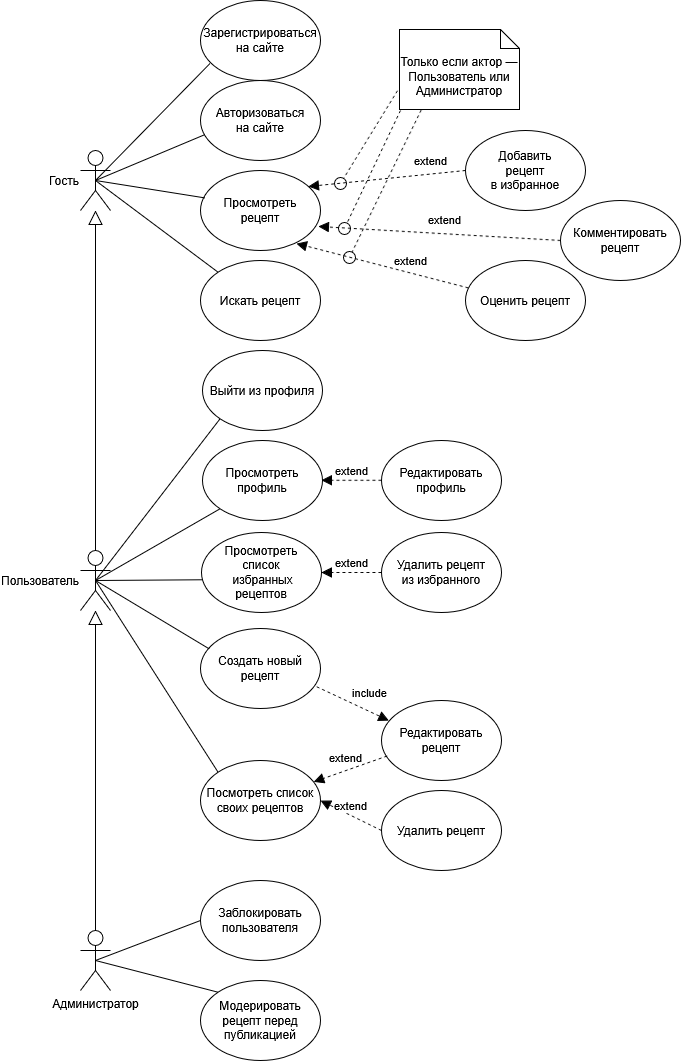

The diagram above was exported from draw.io. Its source (the exported page's mxGraphModel, read from the mxfile embedded in the PNG):
<mxGraphModel dx="1127" dy="781" grid="1" gridSize="10" guides="1" tooltips="1" connect="1" arrows="1" fold="1" page="1" pageScale="1" pageWidth="827" pageHeight="1169" math="0" shadow="0">
  <root>
    <mxCell id="0" />
    <mxCell id="1" parent="0" />
    <mxCell id="0UNbBHlHOz3HFfqeEK-B-40" value="" style="endArrow=none;html=1;rounded=0;entryX=0.5;entryY=0.5;entryDx=0;entryDy=0;entryPerimeter=0;exitX=0;exitY=1;exitDx=0;exitDy=0;" edge="1" parent="1" source="0UNbBHlHOz3HFfqeEK-B-13" target="0UNbBHlHOz3HFfqeEK-B-2">
      <mxGeometry width="50" height="50" relative="1" as="geometry">
        <mxPoint x="430" y="310" as="sourcePoint" />
        <mxPoint x="550" y="180" as="targetPoint" />
      </mxGeometry>
    </mxCell>
    <mxCell id="0UNbBHlHOz3HFfqeEK-B-39" value="" style="endArrow=none;html=1;rounded=0;entryX=0.5;entryY=0.5;entryDx=0;entryDy=0;entryPerimeter=0;exitX=0;exitY=1;exitDx=0;exitDy=0;" edge="1" parent="1" source="0UNbBHlHOz3HFfqeEK-B-12" target="0UNbBHlHOz3HFfqeEK-B-2">
      <mxGeometry width="50" height="50" relative="1" as="geometry">
        <mxPoint x="505" y="350" as="sourcePoint" />
        <mxPoint x="625" y="220" as="targetPoint" />
      </mxGeometry>
    </mxCell>
    <mxCell id="0UNbBHlHOz3HFfqeEK-B-1" value="Гость" style="shape=umlActor;verticalLabelPosition=middle;verticalAlign=middle;html=1;outlineConnect=0;labelPosition=left;align=right;" vertex="1" parent="1">
      <mxGeometry x="90" y="150" width="30" height="60" as="geometry" />
    </mxCell>
    <mxCell id="0UNbBHlHOz3HFfqeEK-B-3" value="Администратор" style="shape=umlActor;verticalLabelPosition=bottom;verticalAlign=top;html=1;outlineConnect=0;labelPosition=center;align=center;" vertex="1" parent="1">
      <mxGeometry x="90" y="930" width="30" height="60" as="geometry" />
    </mxCell>
    <mxCell id="0UNbBHlHOz3HFfqeEK-B-5" value="&lt;div&gt;Просмотреть&lt;/div&gt;&lt;div&gt;рецепт&lt;/div&gt;" style="ellipse;whiteSpace=wrap;html=1;" vertex="1" parent="1">
      <mxGeometry x="210" y="170" width="120" height="80" as="geometry" />
    </mxCell>
    <mxCell id="0UNbBHlHOz3HFfqeEK-B-7" value="Искать рецепт" style="ellipse;whiteSpace=wrap;html=1;" vertex="1" parent="1">
      <mxGeometry x="210" y="260" width="120" height="80" as="geometry" />
    </mxCell>
    <mxCell id="0UNbBHlHOz3HFfqeEK-B-8" value="Зарегистрироваться на сайте" style="ellipse;whiteSpace=wrap;html=1;" vertex="1" parent="1">
      <mxGeometry x="210" width="120" height="80" as="geometry" />
    </mxCell>
    <mxCell id="0UNbBHlHOz3HFfqeEK-B-10" value="&lt;div&gt;Авторизоваться&lt;/div&gt;&lt;div&gt;на сайте&lt;/div&gt;" style="ellipse;whiteSpace=wrap;html=1;" vertex="1" parent="1">
      <mxGeometry x="210" y="80" width="120" height="80" as="geometry" />
    </mxCell>
    <mxCell id="0UNbBHlHOz3HFfqeEK-B-13" value="Просмотреть профиль" style="ellipse;whiteSpace=wrap;html=1;" vertex="1" parent="1">
      <mxGeometry x="212" y="440" width="120" height="80" as="geometry" />
    </mxCell>
    <mxCell id="0UNbBHlHOz3HFfqeEK-B-15" value="Создать новый рецепт" style="ellipse;whiteSpace=wrap;html=1;" vertex="1" parent="1">
      <mxGeometry x="210" y="628" width="120" height="80" as="geometry" />
    </mxCell>
    <mxCell id="0UNbBHlHOz3HFfqeEK-B-16" value="&lt;div&gt;Редактировать рецепт&lt;/div&gt;" style="ellipse;whiteSpace=wrap;html=1;" vertex="1" parent="1">
      <mxGeometry x="391" y="700" width="120" height="80" as="geometry" />
    </mxCell>
    <mxCell id="0UNbBHlHOz3HFfqeEK-B-17" value="Удалить рецепт" style="ellipse;whiteSpace=wrap;html=1;" vertex="1" parent="1">
      <mxGeometry x="391" y="790" width="120" height="80" as="geometry" />
    </mxCell>
    <mxCell id="0UNbBHlHOz3HFfqeEK-B-18" value="&lt;div&gt;Добавить&lt;/div&gt;&lt;div&gt;рецепт&lt;/div&gt;&lt;div&gt;в избранное&lt;/div&gt;" style="ellipse;whiteSpace=wrap;html=1;" vertex="1" parent="1">
      <mxGeometry x="475" y="130" width="120" height="80" as="geometry" />
    </mxCell>
    <mxCell id="0UNbBHlHOz3HFfqeEK-B-19" value="&lt;div&gt;Удалить рецепт&lt;/div&gt;&lt;div&gt;из избранного&lt;/div&gt;" style="ellipse;whiteSpace=wrap;html=1;" vertex="1" parent="1">
      <mxGeometry x="391" y="532" width="120" height="80" as="geometry" />
    </mxCell>
    <mxCell id="0UNbBHlHOz3HFfqeEK-B-21" value="Комментировать рецепт" style="ellipse;whiteSpace=wrap;html=1;" vertex="1" parent="1">
      <mxGeometry x="570" y="200" width="120" height="80" as="geometry" />
    </mxCell>
    <mxCell id="0UNbBHlHOz3HFfqeEK-B-22" value="Оценить рецепт" style="ellipse;whiteSpace=wrap;html=1;" vertex="1" parent="1">
      <mxGeometry x="475" y="260" width="120" height="80" as="geometry" />
    </mxCell>
    <mxCell id="0UNbBHlHOz3HFfqeEK-B-23" value="Модерировать рецепт перед публикацией" style="ellipse;whiteSpace=wrap;html=1;" vertex="1" parent="1">
      <mxGeometry x="210" y="980" width="120" height="80" as="geometry" />
    </mxCell>
    <mxCell id="0UNbBHlHOz3HFfqeEK-B-24" value="Заблокировать пользователя" style="ellipse;whiteSpace=wrap;html=1;" vertex="1" parent="1">
      <mxGeometry x="210" y="880" width="120" height="80" as="geometry" />
    </mxCell>
    <mxCell id="0UNbBHlHOz3HFfqeEK-B-25" value="" style="endArrow=none;html=1;rounded=0;entryX=0.5;entryY=0.5;entryDx=0;entryDy=0;entryPerimeter=0;exitX=0.034;exitY=0.342;exitDx=0;exitDy=0;exitPerimeter=0;" edge="1" parent="1" source="0UNbBHlHOz3HFfqeEK-B-5" target="0UNbBHlHOz3HFfqeEK-B-1">
      <mxGeometry width="50" height="50" relative="1" as="geometry">
        <mxPoint x="380" y="310" as="sourcePoint" />
        <mxPoint x="430" y="260" as="targetPoint" />
      </mxGeometry>
    </mxCell>
    <mxCell id="0UNbBHlHOz3HFfqeEK-B-27" value="" style="endArrow=none;html=1;rounded=0;entryX=0.5;entryY=0.5;entryDx=0;entryDy=0;entryPerimeter=0;exitX=0;exitY=0;exitDx=0;exitDy=0;" edge="1" parent="1" source="0UNbBHlHOz3HFfqeEK-B-7" target="0UNbBHlHOz3HFfqeEK-B-1">
      <mxGeometry width="50" height="50" relative="1" as="geometry">
        <mxPoint x="370" y="480" as="sourcePoint" />
        <mxPoint x="490" y="320" as="targetPoint" />
      </mxGeometry>
    </mxCell>
    <mxCell id="0UNbBHlHOz3HFfqeEK-B-33" value="" style="endArrow=none;html=1;rounded=0;exitX=0;exitY=0;exitDx=0;exitDy=0;entryX=0.5;entryY=0.5;entryDx=0;entryDy=0;entryPerimeter=0;" edge="1" parent="1" source="0UNbBHlHOz3HFfqeEK-B-23" target="0UNbBHlHOz3HFfqeEK-B-3">
      <mxGeometry width="50" height="50" relative="1" as="geometry">
        <mxPoint x="216.24" y="993.2800000000002" as="sourcePoint" />
        <mxPoint x="730" y="510" as="targetPoint" />
      </mxGeometry>
    </mxCell>
    <mxCell id="0UNbBHlHOz3HFfqeEK-B-34" value="" style="endArrow=none;html=1;rounded=0;exitX=0;exitY=0.5;exitDx=0;exitDy=0;entryX=0.5;entryY=0.5;entryDx=0;entryDy=0;entryPerimeter=0;" edge="1" parent="1" source="0UNbBHlHOz3HFfqeEK-B-24" target="0UNbBHlHOz3HFfqeEK-B-3">
      <mxGeometry width="50" height="50" relative="1" as="geometry">
        <mxPoint x="590" y="550" as="sourcePoint" />
        <mxPoint x="690" y="500" as="targetPoint" />
      </mxGeometry>
    </mxCell>
    <mxCell id="0UNbBHlHOz3HFfqeEK-B-35" value="" style="endArrow=none;html=1;rounded=0;exitX=0.078;exitY=0.789;exitDx=0;exitDy=0;entryX=0.5;entryY=0.5;entryDx=0;entryDy=0;entryPerimeter=0;exitPerimeter=0;" edge="1" parent="1" source="0UNbBHlHOz3HFfqeEK-B-8" target="0UNbBHlHOz3HFfqeEK-B-1">
      <mxGeometry width="50" height="50" relative="1" as="geometry">
        <mxPoint x="380" y="370" as="sourcePoint" />
        <mxPoint x="420" y="250" as="targetPoint" />
      </mxGeometry>
    </mxCell>
    <mxCell id="0UNbBHlHOz3HFfqeEK-B-36" value="" style="endArrow=none;html=1;rounded=0;entryX=0.034;entryY=0.678;entryDx=0;entryDy=0;exitX=0.5;exitY=0.5;exitDx=0;exitDy=0;exitPerimeter=0;entryPerimeter=0;" edge="1" parent="1" source="0UNbBHlHOz3HFfqeEK-B-1" target="0UNbBHlHOz3HFfqeEK-B-10">
      <mxGeometry width="50" height="50" relative="1" as="geometry">
        <mxPoint x="390" y="380" as="sourcePoint" />
        <mxPoint x="510" y="250" as="targetPoint" />
      </mxGeometry>
    </mxCell>
    <mxCell id="0UNbBHlHOz3HFfqeEK-B-42" value="" style="endArrow=none;html=1;rounded=0;entryX=0.072;entryY=0.254;entryDx=0;entryDy=0;exitX=0.5;exitY=0.5;exitDx=0;exitDy=0;exitPerimeter=0;entryPerimeter=0;" edge="1" parent="1" source="0UNbBHlHOz3HFfqeEK-B-2" target="0UNbBHlHOz3HFfqeEK-B-15">
      <mxGeometry width="50" height="50" relative="1" as="geometry">
        <mxPoint x="810" y="250" as="sourcePoint" />
        <mxPoint x="930" y="120" as="targetPoint" />
      </mxGeometry>
    </mxCell>
    <mxCell id="0UNbBHlHOz3HFfqeEK-B-48" value="" style="endArrow=none;html=1;rounded=0;entryX=0.004;entryY=0.591;entryDx=0;entryDy=0;exitX=0.5;exitY=0.5;exitDx=0;exitDy=0;exitPerimeter=0;entryPerimeter=0;" edge="1" parent="1" source="0UNbBHlHOz3HFfqeEK-B-2" target="0UNbBHlHOz3HFfqeEK-B-20">
      <mxGeometry width="50" height="50" relative="1" as="geometry">
        <mxPoint x="845" y="260" as="sourcePoint" />
        <mxPoint x="1068" y="392" as="targetPoint" />
      </mxGeometry>
    </mxCell>
    <mxCell id="0UNbBHlHOz3HFfqeEK-B-2" value="&lt;div&gt;Пользователь&lt;/div&gt;" style="shape=umlActor;verticalLabelPosition=middle;verticalAlign=middle;html=1;outlineConnect=0;labelPosition=left;align=right;" vertex="1" parent="1">
      <mxGeometry x="90" y="550" width="30" height="60" as="geometry" />
    </mxCell>
    <mxCell id="0UNbBHlHOz3HFfqeEK-B-51" value="extend" style="html=1;verticalAlign=bottom;endArrow=block;dashed=1;endSize=8;curved=0;rounded=0;endFill=1;entryX=1;entryY=0.5;entryDx=0;entryDy=0;exitX=0;exitY=0.5;exitDx=0;exitDy=0;" edge="1" parent="1" source="0UNbBHlHOz3HFfqeEK-B-19" target="0UNbBHlHOz3HFfqeEK-B-20">
      <mxGeometry relative="1" as="geometry">
        <mxPoint x="451" y="852" as="sourcePoint" />
        <mxPoint x="371" y="852" as="targetPoint" />
        <mxPoint as="offset" />
      </mxGeometry>
    </mxCell>
    <mxCell id="0UNbBHlHOz3HFfqeEK-B-53" value="extend" style="html=1;verticalAlign=bottom;endArrow=block;dashed=1;endSize=8;curved=0;rounded=0;endFill=1;entryX=0.899;entryY=0.2;entryDx=0;entryDy=0;exitX=0;exitY=0.5;exitDx=0;exitDy=0;entryPerimeter=0;" edge="1" parent="1" source="0UNbBHlHOz3HFfqeEK-B-18" target="0UNbBHlHOz3HFfqeEK-B-5">
      <mxGeometry x="-0.5591" y="-4" relative="1" as="geometry">
        <mxPoint x="447" y="280" as="sourcePoint" />
        <mxPoint x="410" y="319" as="targetPoint" />
        <mxPoint as="offset" />
      </mxGeometry>
    </mxCell>
    <mxCell id="0UNbBHlHOz3HFfqeEK-B-54" value="extend" style="html=1;verticalAlign=bottom;endArrow=block;dashed=1;endSize=8;curved=0;rounded=0;endFill=1;entryX=0.982;entryY=0.7;entryDx=0;entryDy=0;exitX=0;exitY=0.5;exitDx=0;exitDy=0;entryPerimeter=0;" edge="1" parent="1" source="0UNbBHlHOz3HFfqeEK-B-21" target="0UNbBHlHOz3HFfqeEK-B-5">
      <mxGeometry x="-0.0435" y="-4" relative="1" as="geometry">
        <mxPoint x="467.52" y="263.12" as="sourcePoint" />
        <mxPoint x="320" y="236.88" as="targetPoint" />
        <mxPoint as="offset" />
      </mxGeometry>
    </mxCell>
    <mxCell id="0UNbBHlHOz3HFfqeEK-B-56" value="" style="endArrow=block;endFill=0;endSize=12;html=1;rounded=0;exitX=0.5;exitY=0;exitDx=0;exitDy=0;exitPerimeter=0;" edge="1" parent="1" source="0UNbBHlHOz3HFfqeEK-B-2" target="0UNbBHlHOz3HFfqeEK-B-1">
      <mxGeometry width="160" relative="1" as="geometry">
        <mxPoint x="80" y="490" as="sourcePoint" />
        <mxPoint x="140" y="320" as="targetPoint" />
      </mxGeometry>
    </mxCell>
    <mxCell id="0UNbBHlHOz3HFfqeEK-B-57" value="" style="endArrow=block;endFill=0;endSize=12;html=1;rounded=0;exitX=0.5;exitY=0;exitDx=0;exitDy=0;exitPerimeter=0;" edge="1" parent="1" source="0UNbBHlHOz3HFfqeEK-B-3" target="0UNbBHlHOz3HFfqeEK-B-2">
      <mxGeometry width="160" relative="1" as="geometry">
        <mxPoint x="105" y="390" as="sourcePoint" />
        <mxPoint x="90" y="650" as="targetPoint" />
      </mxGeometry>
    </mxCell>
    <mxCell id="0UNbBHlHOz3HFfqeEK-B-12" value="Выйти из профиля" style="ellipse;whiteSpace=wrap;html=1;" vertex="1" parent="1">
      <mxGeometry x="212" y="350" width="120" height="80" as="geometry" />
    </mxCell>
    <mxCell id="0UNbBHlHOz3HFfqeEK-B-20" value="&lt;div&gt;Просмотреть&lt;/div&gt;&lt;div&gt;список&lt;/div&gt;&lt;div&gt;&amp;nbsp;избранных рецептов&lt;/div&gt;" style="ellipse;whiteSpace=wrap;html=1;" vertex="1" parent="1">
      <mxGeometry x="211" y="532" width="120" height="80" as="geometry" />
    </mxCell>
    <mxCell id="0UNbBHlHOz3HFfqeEK-B-61" value="" style="endArrow=none;html=1;rounded=0;exitX=0.5;exitY=0.5;exitDx=0;exitDy=0;exitPerimeter=0;entryX=0;entryY=0;entryDx=0;entryDy=0;" edge="1" parent="1" source="0UNbBHlHOz3HFfqeEK-B-2" target="0UNbBHlHOz3HFfqeEK-B-73">
      <mxGeometry width="50" height="50" relative="1" as="geometry">
        <mxPoint x="70" y="650" as="sourcePoint" />
        <mxPoint x="195" y="790" as="targetPoint" />
      </mxGeometry>
    </mxCell>
    <mxCell id="0UNbBHlHOz3HFfqeEK-B-64" value="Только если актор — Пользователь или Администратор" style="shape=note2;boundedLbl=1;whiteSpace=wrap;html=1;size=19;verticalAlign=top;align=center;" vertex="1" parent="1">
      <mxGeometry x="409" y="29" width="120" height="80" as="geometry" />
    </mxCell>
    <mxCell id="0UNbBHlHOz3HFfqeEK-B-65" value="" style="endArrow=oval;dashed=1;endFill=0;endSize=12;html=1;rounded=0;exitX=-0.017;exitY=0.765;exitDx=0;exitDy=0;exitPerimeter=0;" edge="1" parent="1" source="0UNbBHlHOz3HFfqeEK-B-64">
      <mxGeometry width="160" relative="1" as="geometry">
        <mxPoint x="350" y="309" as="sourcePoint" />
        <mxPoint x="350" y="183" as="targetPoint" />
      </mxGeometry>
    </mxCell>
    <mxCell id="0UNbBHlHOz3HFfqeEK-B-66" value="" style="endArrow=oval;dashed=1;endFill=0;endSize=12;html=1;rounded=0;" edge="1" parent="1">
      <mxGeometry width="160" relative="1" as="geometry">
        <mxPoint x="410" y="110" as="sourcePoint" />
        <mxPoint x="354" y="228" as="targetPoint" />
      </mxGeometry>
    </mxCell>
    <mxCell id="0UNbBHlHOz3HFfqeEK-B-67" value="extend" style="html=1;verticalAlign=bottom;endArrow=block;dashed=1;endSize=8;curved=0;rounded=0;endFill=1;entryX=0.8;entryY=0.913;entryDx=0;entryDy=0;exitX=0.024;exitY=0.343;exitDx=0;exitDy=0;entryPerimeter=0;exitPerimeter=0;" edge="1" parent="1" source="0UNbBHlHOz3HFfqeEK-B-22" target="0UNbBHlHOz3HFfqeEK-B-5">
      <mxGeometry x="-0.3195" y="-2" relative="1" as="geometry">
        <mxPoint x="562" y="283" as="sourcePoint" />
        <mxPoint x="310" y="280" as="targetPoint" />
        <mxPoint as="offset" />
      </mxGeometry>
    </mxCell>
    <mxCell id="0UNbBHlHOz3HFfqeEK-B-68" value="" style="endArrow=oval;dashed=1;endFill=0;endSize=12;html=1;rounded=0;exitX=0.181;exitY=1.007;exitDx=0;exitDy=0;exitPerimeter=0;" edge="1" parent="1" source="0UNbBHlHOz3HFfqeEK-B-64">
      <mxGeometry width="160" relative="1" as="geometry">
        <mxPoint x="419" y="117" as="sourcePoint" />
        <mxPoint x="359" y="257" as="targetPoint" />
      </mxGeometry>
    </mxCell>
    <mxCell id="0UNbBHlHOz3HFfqeEK-B-71" value="Редактировать профиль" style="ellipse;whiteSpace=wrap;html=1;" vertex="1" parent="1">
      <mxGeometry x="391" y="440" width="120" height="80" as="geometry" />
    </mxCell>
    <mxCell id="0UNbBHlHOz3HFfqeEK-B-72" value="extend" style="html=1;verticalAlign=bottom;endArrow=block;dashed=1;endSize=8;curved=0;rounded=0;endFill=1;entryX=1;entryY=0.5;entryDx=0;entryDy=0;exitX=0;exitY=0.5;exitDx=0;exitDy=0;" edge="1" parent="1">
      <mxGeometry relative="1" as="geometry">
        <mxPoint x="391" y="479.78999999999996" as="sourcePoint" />
        <mxPoint x="331" y="479.78999999999996" as="targetPoint" />
        <mxPoint as="offset" />
      </mxGeometry>
    </mxCell>
    <mxCell id="0UNbBHlHOz3HFfqeEK-B-73" value="&lt;div&gt;Посмотреть список&lt;/div&gt;&lt;div&gt;своих рецептов&lt;/div&gt;" style="ellipse;whiteSpace=wrap;html=1;" vertex="1" parent="1">
      <mxGeometry x="210" y="760" width="120" height="80" as="geometry" />
    </mxCell>
    <mxCell id="0UNbBHlHOz3HFfqeEK-B-74" value="extend" style="html=1;verticalAlign=bottom;endArrow=block;dashed=1;endSize=8;curved=0;rounded=0;endFill=1;entryX=1;entryY=0.5;entryDx=0;entryDy=0;exitX=0;exitY=0.5;exitDx=0;exitDy=0;" edge="1" parent="1" source="0UNbBHlHOz3HFfqeEK-B-17" target="0UNbBHlHOz3HFfqeEK-B-73">
      <mxGeometry relative="1" as="geometry">
        <mxPoint x="392" y="744.55" as="sourcePoint" />
        <mxPoint x="332" y="744.55" as="targetPoint" />
        <mxPoint as="offset" />
      </mxGeometry>
    </mxCell>
    <mxCell id="0UNbBHlHOz3HFfqeEK-B-75" value="extend" style="html=1;verticalAlign=bottom;endArrow=block;dashed=1;endSize=8;curved=0;rounded=0;endFill=1;exitX=0.047;exitY=0.694;exitDx=0;exitDy=0;exitPerimeter=0;" edge="1" parent="1" source="0UNbBHlHOz3HFfqeEK-B-16" target="0UNbBHlHOz3HFfqeEK-B-73">
      <mxGeometry x="0.1118" y="-3" relative="1" as="geometry">
        <mxPoint x="341" y="739.55" as="sourcePoint" />
        <mxPoint x="280" y="739.55" as="targetPoint" />
        <mxPoint as="offset" />
      </mxGeometry>
    </mxCell>
    <mxCell id="0UNbBHlHOz3HFfqeEK-B-76" value="include" style="html=1;verticalAlign=bottom;endArrow=block;dashed=1;endSize=8;curved=0;rounded=0;endFill=1;entryX=0.062;entryY=0.251;entryDx=0;entryDy=0;exitX=0.968;exitY=0.728;exitDx=0;exitDy=0;exitPerimeter=0;entryPerimeter=0;" edge="1" parent="1" source="0UNbBHlHOz3HFfqeEK-B-15" target="0UNbBHlHOz3HFfqeEK-B-16">
      <mxGeometry x="0.3769" y="8" relative="1" as="geometry">
        <mxPoint x="350" y="850" as="sourcePoint" />
        <mxPoint x="411" y="850" as="targetPoint" />
        <mxPoint as="offset" />
      </mxGeometry>
    </mxCell>
  </root>
</mxGraphModel>